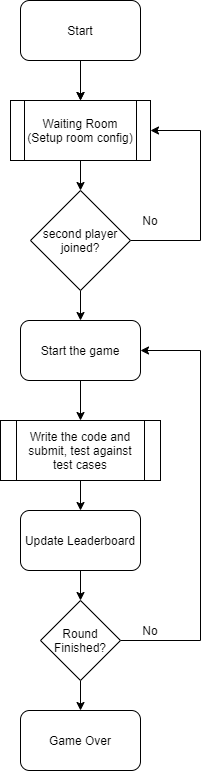

The diagram above was exported from draw.io. Its source (the exported page's mxGraphModel, read from the mxfile embedded in the PNG):
<mxGraphModel dx="765" dy="825" grid="1" gridSize="10" guides="1" tooltips="1" connect="1" arrows="1" fold="1" page="1" pageScale="1" pageWidth="850" pageHeight="1100" math="0" shadow="0">
  <root>
    <mxCell id="0" />
    <mxCell id="1" parent="0" />
    <mxCell id="PwJgVGJUBlKyQLJErn2_-2" style="edgeStyle=orthogonalEdgeStyle;rounded=0;orthogonalLoop=1;jettySize=auto;html=1;entryX=0.5;entryY=0;entryDx=0;entryDy=0;" edge="1" parent="1" target="PwJgVGJUBlKyQLJErn2_-3">
      <mxGeometry relative="1" as="geometry">
        <mxPoint x="400" y="210" as="targetPoint" />
        <mxPoint x="400" y="170" as="sourcePoint" />
      </mxGeometry>
    </mxCell>
    <mxCell id="PwJgVGJUBlKyQLJErn2_-6" style="edgeStyle=orthogonalEdgeStyle;rounded=0;orthogonalLoop=1;jettySize=auto;html=1;entryX=0.5;entryY=0;entryDx=0;entryDy=0;" edge="1" parent="1" source="PwJgVGJUBlKyQLJErn2_-3" target="PwJgVGJUBlKyQLJErn2_-5">
      <mxGeometry relative="1" as="geometry" />
    </mxCell>
    <mxCell id="PwJgVGJUBlKyQLJErn2_-3" value="Waiting Room&lt;br&gt;(Setup room config)" style="shape=process;whiteSpace=wrap;html=1;backgroundOutline=1;" vertex="1" parent="1">
      <mxGeometry x="330" y="200" width="140" height="60" as="geometry" />
    </mxCell>
    <mxCell id="PwJgVGJUBlKyQLJErn2_-7" style="edgeStyle=orthogonalEdgeStyle;rounded=0;orthogonalLoop=1;jettySize=auto;html=1;entryX=1;entryY=0.5;entryDx=0;entryDy=0;" edge="1" parent="1" source="PwJgVGJUBlKyQLJErn2_-5" target="PwJgVGJUBlKyQLJErn2_-3">
      <mxGeometry relative="1" as="geometry">
        <Array as="points">
          <mxPoint x="520" y="340" />
          <mxPoint x="520" y="230" />
        </Array>
      </mxGeometry>
    </mxCell>
    <mxCell id="PwJgVGJUBlKyQLJErn2_-12" style="edgeStyle=orthogonalEdgeStyle;rounded=0;orthogonalLoop=1;jettySize=auto;html=1;entryX=0.5;entryY=0;entryDx=0;entryDy=0;" edge="1" parent="1" source="PwJgVGJUBlKyQLJErn2_-5" target="PwJgVGJUBlKyQLJErn2_-11">
      <mxGeometry relative="1" as="geometry" />
    </mxCell>
    <mxCell id="PwJgVGJUBlKyQLJErn2_-5" value="second player joined?" style="rhombus;whiteSpace=wrap;html=1;" vertex="1" parent="1">
      <mxGeometry x="350" y="290" width="100" height="100" as="geometry" />
    </mxCell>
    <mxCell id="PwJgVGJUBlKyQLJErn2_-8" value="No" style="text;html=1;strokeColor=none;fillColor=none;align=center;verticalAlign=middle;whiteSpace=wrap;rounded=0;" vertex="1" parent="1">
      <mxGeometry x="450" y="310" width="40" height="20" as="geometry" />
    </mxCell>
    <mxCell id="PwJgVGJUBlKyQLJErn2_-10" value="" style="edgeStyle=orthogonalEdgeStyle;rounded=0;orthogonalLoop=1;jettySize=auto;html=1;" edge="1" parent="1" source="PwJgVGJUBlKyQLJErn2_-9" target="PwJgVGJUBlKyQLJErn2_-3">
      <mxGeometry relative="1" as="geometry" />
    </mxCell>
    <mxCell id="PwJgVGJUBlKyQLJErn2_-9" value="Start" style="rounded=1;whiteSpace=wrap;html=1;" vertex="1" parent="1">
      <mxGeometry x="340" y="100" width="120" height="60" as="geometry" />
    </mxCell>
    <mxCell id="PwJgVGJUBlKyQLJErn2_-15" style="edgeStyle=orthogonalEdgeStyle;rounded=0;orthogonalLoop=1;jettySize=auto;html=1;" edge="1" parent="1" source="PwJgVGJUBlKyQLJErn2_-11" target="PwJgVGJUBlKyQLJErn2_-14">
      <mxGeometry relative="1" as="geometry" />
    </mxCell>
    <mxCell id="PwJgVGJUBlKyQLJErn2_-11" value="Start the game" style="rounded=1;whiteSpace=wrap;html=1;" vertex="1" parent="1">
      <mxGeometry x="340" y="420" width="120" height="60" as="geometry" />
    </mxCell>
    <mxCell id="PwJgVGJUBlKyQLJErn2_-17" style="edgeStyle=orthogonalEdgeStyle;rounded=0;orthogonalLoop=1;jettySize=auto;html=1;" edge="1" parent="1" source="PwJgVGJUBlKyQLJErn2_-14" target="PwJgVGJUBlKyQLJErn2_-16">
      <mxGeometry relative="1" as="geometry" />
    </mxCell>
    <mxCell id="PwJgVGJUBlKyQLJErn2_-14" value="Write the code and submit, test against test cases" style="shape=process;whiteSpace=wrap;html=1;backgroundOutline=1;" vertex="1" parent="1">
      <mxGeometry x="320" y="520" width="160" height="60" as="geometry" />
    </mxCell>
    <mxCell id="PwJgVGJUBlKyQLJErn2_-19" style="edgeStyle=orthogonalEdgeStyle;rounded=0;orthogonalLoop=1;jettySize=auto;html=1;entryX=0.5;entryY=0;entryDx=0;entryDy=0;" edge="1" parent="1" source="PwJgVGJUBlKyQLJErn2_-16" target="PwJgVGJUBlKyQLJErn2_-18">
      <mxGeometry relative="1" as="geometry" />
    </mxCell>
    <mxCell id="PwJgVGJUBlKyQLJErn2_-16" value="Update Leaderboard" style="rounded=1;whiteSpace=wrap;html=1;" vertex="1" parent="1">
      <mxGeometry x="340" y="610" width="120" height="60" as="geometry" />
    </mxCell>
    <mxCell id="PwJgVGJUBlKyQLJErn2_-20" style="edgeStyle=orthogonalEdgeStyle;rounded=0;orthogonalLoop=1;jettySize=auto;html=1;entryX=1;entryY=0.5;entryDx=0;entryDy=0;" edge="1" parent="1" source="PwJgVGJUBlKyQLJErn2_-18" target="PwJgVGJUBlKyQLJErn2_-11">
      <mxGeometry relative="1" as="geometry">
        <Array as="points">
          <mxPoint x="520" y="740" />
          <mxPoint x="520" y="450" />
        </Array>
      </mxGeometry>
    </mxCell>
    <mxCell id="PwJgVGJUBlKyQLJErn2_-23" style="edgeStyle=orthogonalEdgeStyle;rounded=0;orthogonalLoop=1;jettySize=auto;html=1;entryX=0.5;entryY=0;entryDx=0;entryDy=0;" edge="1" parent="1" source="PwJgVGJUBlKyQLJErn2_-18" target="PwJgVGJUBlKyQLJErn2_-22">
      <mxGeometry relative="1" as="geometry" />
    </mxCell>
    <mxCell id="PwJgVGJUBlKyQLJErn2_-18" value="Round Finished?" style="rhombus;whiteSpace=wrap;html=1;" vertex="1" parent="1">
      <mxGeometry x="360" y="700" width="80" height="80" as="geometry" />
    </mxCell>
    <mxCell id="PwJgVGJUBlKyQLJErn2_-21" value="No" style="text;html=1;strokeColor=none;fillColor=none;align=center;verticalAlign=middle;whiteSpace=wrap;rounded=0;" vertex="1" parent="1">
      <mxGeometry x="450" y="720" width="40" height="20" as="geometry" />
    </mxCell>
    <mxCell id="PwJgVGJUBlKyQLJErn2_-22" value="Game Over" style="rounded=1;whiteSpace=wrap;html=1;" vertex="1" parent="1">
      <mxGeometry x="340" y="810" width="120" height="60" as="geometry" />
    </mxCell>
  </root>
</mxGraphModel>